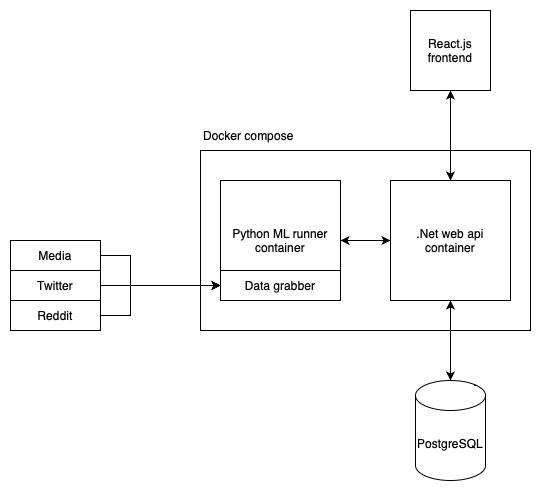

The diagram above was exported from draw.io. Its source (the exported page's mxGraphModel, read from the mxfile embedded in the PNG):
<mxGraphModel dx="830" dy="613" grid="1" gridSize="10" guides="1" tooltips="1" connect="1" arrows="1" fold="1" page="1" pageScale="1" pageWidth="12000" pageHeight="12000" math="0" shadow="0">
  <root>
    <mxCell id="0" />
    <mxCell id="1" parent="0" />
    <mxCell id="L-6dPuUHnUM4FUEwioXh-5" value="" style="rounded=0;whiteSpace=wrap;html=1;direction=east;" vertex="1" parent="1">
      <mxGeometry x="230" y="360" width="330" height="180" as="geometry" />
    </mxCell>
    <mxCell id="L-6dPuUHnUM4FUEwioXh-16" style="edgeStyle=orthogonalEdgeStyle;rounded=0;orthogonalLoop=1;jettySize=auto;html=1;entryX=0;entryY=0.5;entryDx=0;entryDy=0;" edge="1" parent="1" source="L-6dPuUHnUM4FUEwioXh-1" target="L-6dPuUHnUM4FUEwioXh-2">
      <mxGeometry relative="1" as="geometry" />
    </mxCell>
    <mxCell id="L-6dPuUHnUM4FUEwioXh-1" value="Python ML runner&lt;br&gt;container" style="whiteSpace=wrap;html=1;aspect=fixed;direction=east;" vertex="1" parent="1">
      <mxGeometry x="250" y="390" width="120" height="120" as="geometry" />
    </mxCell>
    <mxCell id="L-6dPuUHnUM4FUEwioXh-15" style="edgeStyle=orthogonalEdgeStyle;rounded=0;orthogonalLoop=1;jettySize=auto;html=1;entryX=1;entryY=0.5;entryDx=0;entryDy=0;" edge="1" parent="1" source="L-6dPuUHnUM4FUEwioXh-2" target="L-6dPuUHnUM4FUEwioXh-1">
      <mxGeometry relative="1" as="geometry" />
    </mxCell>
    <mxCell id="L-6dPuUHnUM4FUEwioXh-17" style="edgeStyle=orthogonalEdgeStyle;rounded=0;orthogonalLoop=1;jettySize=auto;html=1;entryX=0.5;entryY=1;entryDx=0;entryDy=0;" edge="1" parent="1" source="L-6dPuUHnUM4FUEwioXh-2" target="L-6dPuUHnUM4FUEwioXh-8">
      <mxGeometry relative="1" as="geometry" />
    </mxCell>
    <mxCell id="L-6dPuUHnUM4FUEwioXh-19" style="edgeStyle=orthogonalEdgeStyle;rounded=0;orthogonalLoop=1;jettySize=auto;html=1;" edge="1" parent="1" source="L-6dPuUHnUM4FUEwioXh-2">
      <mxGeometry relative="1" as="geometry">
        <mxPoint x="480" y="590" as="targetPoint" />
      </mxGeometry>
    </mxCell>
    <mxCell id="L-6dPuUHnUM4FUEwioXh-2" value=".Net web api container" style="whiteSpace=wrap;html=1;aspect=fixed;direction=east;" vertex="1" parent="1">
      <mxGeometry x="420" y="390" width="120" height="120" as="geometry" />
    </mxCell>
    <mxCell id="L-6dPuUHnUM4FUEwioXh-7" value="Docker compose&amp;nbsp;" style="text;html=1;strokeColor=none;fillColor=none;align=center;verticalAlign=middle;whiteSpace=wrap;rounded=0;direction=east;" vertex="1" parent="1">
      <mxGeometry x="220" y="330" width="120" height="30" as="geometry" />
    </mxCell>
    <mxCell id="L-6dPuUHnUM4FUEwioXh-18" style="edgeStyle=orthogonalEdgeStyle;rounded=0;orthogonalLoop=1;jettySize=auto;html=1;" edge="1" parent="1" source="L-6dPuUHnUM4FUEwioXh-8" target="L-6dPuUHnUM4FUEwioXh-2">
      <mxGeometry relative="1" as="geometry" />
    </mxCell>
    <mxCell id="L-6dPuUHnUM4FUEwioXh-8" value="React.js frontend" style="whiteSpace=wrap;html=1;aspect=fixed;direction=east;" vertex="1" parent="1">
      <mxGeometry x="440" y="220" width="80" height="80" as="geometry" />
    </mxCell>
    <mxCell id="L-6dPuUHnUM4FUEwioXh-20" style="edgeStyle=orthogonalEdgeStyle;rounded=0;orthogonalLoop=1;jettySize=auto;html=1;exitX=0.5;exitY=0;exitDx=0;exitDy=0;exitPerimeter=0;" edge="1" parent="1" target="L-6dPuUHnUM4FUEwioXh-2">
      <mxGeometry relative="1" as="geometry">
        <mxPoint x="480" y="590" as="sourcePoint" />
      </mxGeometry>
    </mxCell>
    <mxCell id="L-6dPuUHnUM4FUEwioXh-21" value="Data grabber" style="rounded=0;whiteSpace=wrap;html=1;" vertex="1" parent="1">
      <mxGeometry x="250" y="480" width="120" height="30" as="geometry" />
    </mxCell>
    <mxCell id="L-6dPuUHnUM4FUEwioXh-27" style="edgeStyle=orthogonalEdgeStyle;rounded=0;orthogonalLoop=1;jettySize=auto;html=1;entryX=0;entryY=0.5;entryDx=0;entryDy=0;" edge="1" parent="1" source="L-6dPuUHnUM4FUEwioXh-24" target="L-6dPuUHnUM4FUEwioXh-21">
      <mxGeometry relative="1" as="geometry">
        <Array as="points">
          <mxPoint x="160" y="465" />
          <mxPoint x="160" y="495" />
        </Array>
      </mxGeometry>
    </mxCell>
    <mxCell id="L-6dPuUHnUM4FUEwioXh-24" value="Media" style="rounded=0;whiteSpace=wrap;html=1;" vertex="1" parent="1">
      <mxGeometry x="40" y="450" width="90" height="30" as="geometry" />
    </mxCell>
    <mxCell id="L-6dPuUHnUM4FUEwioXh-28" style="edgeStyle=orthogonalEdgeStyle;rounded=0;orthogonalLoop=1;jettySize=auto;html=1;" edge="1" parent="1" source="L-6dPuUHnUM4FUEwioXh-25" target="L-6dPuUHnUM4FUEwioXh-21">
      <mxGeometry relative="1" as="geometry" />
    </mxCell>
    <mxCell id="L-6dPuUHnUM4FUEwioXh-25" value="Twitter" style="rounded=0;whiteSpace=wrap;html=1;" vertex="1" parent="1">
      <mxGeometry x="40" y="480" width="90" height="30" as="geometry" />
    </mxCell>
    <mxCell id="L-6dPuUHnUM4FUEwioXh-29" style="edgeStyle=orthogonalEdgeStyle;rounded=0;orthogonalLoop=1;jettySize=auto;html=1;entryX=0;entryY=0.5;entryDx=0;entryDy=0;" edge="1" parent="1" source="L-6dPuUHnUM4FUEwioXh-26" target="L-6dPuUHnUM4FUEwioXh-21">
      <mxGeometry relative="1" as="geometry">
        <Array as="points">
          <mxPoint x="160" y="525" />
          <mxPoint x="160" y="495" />
        </Array>
      </mxGeometry>
    </mxCell>
    <mxCell id="L-6dPuUHnUM4FUEwioXh-26" value="Reddit" style="rounded=0;whiteSpace=wrap;html=1;" vertex="1" parent="1">
      <mxGeometry x="40" y="510" width="90" height="30" as="geometry" />
    </mxCell>
    <mxCell id="L-6dPuUHnUM4FUEwioXh-30" value="PostgreSQL" style="shape=cylinder3;whiteSpace=wrap;html=1;boundedLbl=1;backgroundOutline=1;size=15;" vertex="1" parent="1">
      <mxGeometry x="445" y="590" width="70" height="100" as="geometry" />
    </mxCell>
  </root>
</mxGraphModel>